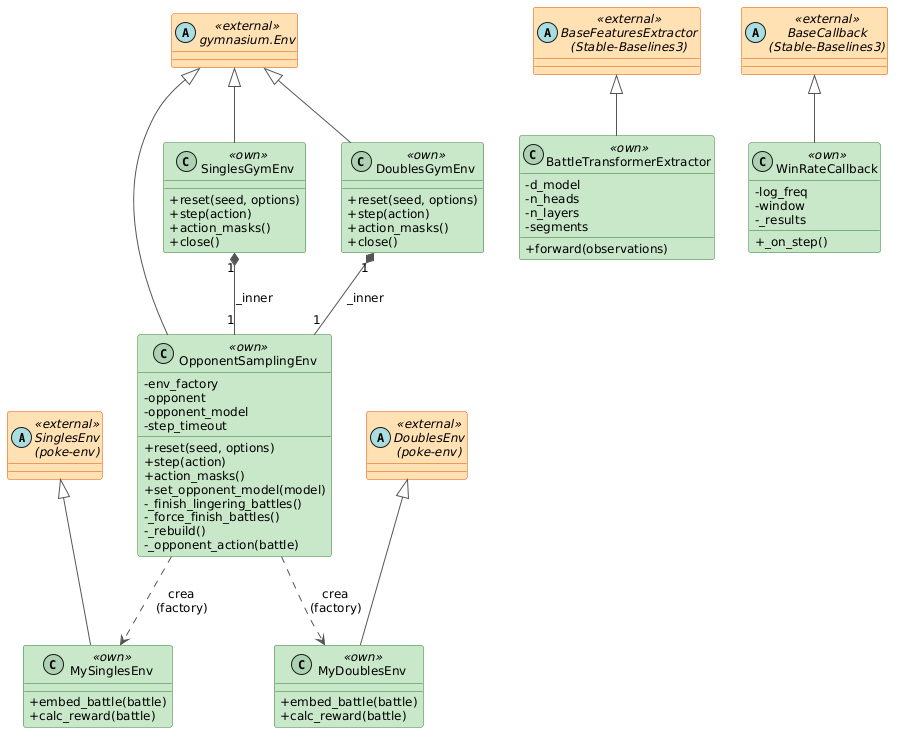

The diagram above was rendered by PlantUML. Its source (embedded in the PNG):
@startuml
skinparam classAttributeIconSize 0
skinparam backgroundColor White
skinparam shadowing false
skinparam ArrowColor #555555
skinparam ClassBackgroundColor<<own>>       #C8E6C9
skinparam ClassBorderColor<<own>>           #2E7D32
skinparam ClassBackgroundColor<<external>>  #FFE0B2
skinparam ClassBorderColor<<external>>      #E65100
skinparam DefaultFontName Arial
skinparam DefaultFontSize 12

' --- Clases base externas ---
abstract class "SinglesEnv\n(poke-env)" as SinglesEnv <<external>>
abstract class "DoublesEnv\n(poke-env)" as DoublesEnv <<external>>
abstract class "gymnasium.Env" as GymEnv <<external>>
abstract class "BaseFeaturesExtractor\n(Stable-Baselines3)" as BFE <<external>>
abstract class "BaseCallback\n(Stable-Baselines3)" as BCb <<external>>

' --- Clases propias ---
class MySinglesEnv <<own>> {
  + embed_battle(battle)
  + calc_reward(battle)
}
class MyDoublesEnv <<own>> {
  + embed_battle(battle)
  + calc_reward(battle)
}
class OpponentSamplingEnv <<own>> {
  - env_factory
  - opponent
  - opponent_model
  - step_timeout
  + reset(seed, options)
  + step(action)
  + action_masks()
  + set_opponent_model(model)
  - _finish_lingering_battles()
  - _force_finish_battles()
  - _rebuild()
  - _opponent_action(battle)
}
class SinglesGymEnv <<own>> {
  + reset(seed, options)
  + step(action)
  + action_masks()
  + close()
}
class DoublesGymEnv <<own>> {
  + reset(seed, options)
  + step(action)
  + action_masks()
  + close()
}
class BattleTransformerExtractor <<own>> {
  - d_model
  - n_heads
  - n_layers
  - segments
  + forward(observations)
}
class WinRateCallback <<own>> {
  - log_freq
  - window
  - _results
  + _on_step()
}

' --- Herencias ---
SinglesEnv <|-- MySinglesEnv
DoublesEnv <|-- MyDoublesEnv
GymEnv     <|-- OpponentSamplingEnv
GymEnv     <|-- SinglesGymEnv
GymEnv     <|-- DoublesGymEnv
BFE        <|-- BattleTransformerExtractor
BCb        <|-- WinRateCallback

' --- Asociaciones / composiciones ---
SinglesGymEnv "1" *-- "1" OpponentSamplingEnv : _inner
DoublesGymEnv "1" *-- "1" OpponentSamplingEnv : _inner
OpponentSamplingEnv ..> MySinglesEnv : crea\n(factory)
OpponentSamplingEnv ..> MyDoublesEnv : crea\n(factory)
@enduml